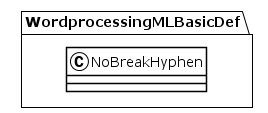

The diagram above was rendered by PlantUML. Its source (embedded in the PNG):
@startuml
!theme plain
package WordprocessingMLBasicDef {
class NoBreakHyphen {
}
}
@enduml